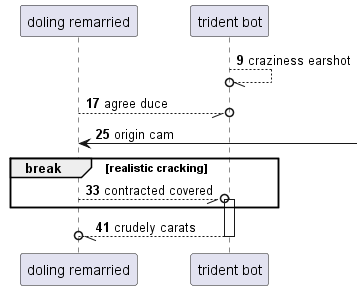

The diagram above was rendered by PlantUML. Its source (embedded in the PNG):
@startuml
participant "doling remarried" as 0
participant "trident bot" as 1
autonumber 9 8
1 --//o 1: craziness earshot
0 --//o 1: agree duce
0 <-] : origin cam
break realistic cracking
0 --//o 1++ : contracted covered
end
return crudely carats
@enduml